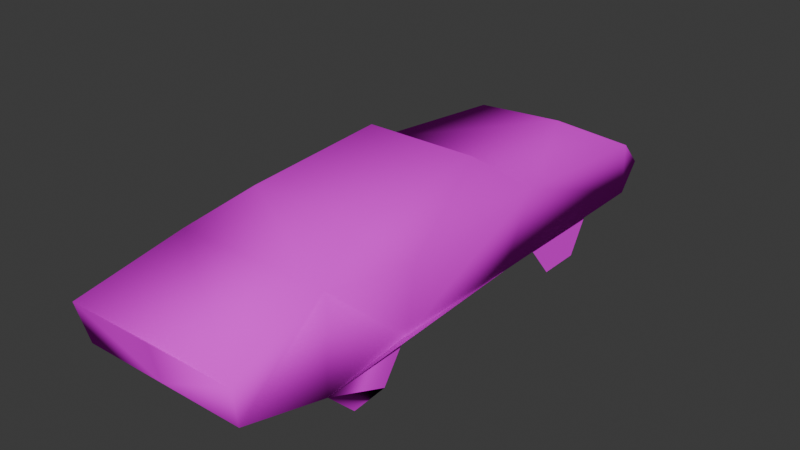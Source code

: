 # Source: firebird_low.blend  (saved by Blender 5.0.119; exported with 4.5.12 LTS)
import bpy
from mathutils import Matrix  # noqa: F401  (used for matrix-valued properties, if any)

bpy.ops.wm.read_factory_settings(use_empty=True)
scene = bpy.context.scene
scene.name = 'Scene'

# ---- collections
col_collection = bpy.data.collections.new('Collection'); scene.collection.children.link(col_collection)

# ---- images (referenced by path relative to the original .blend; pixels are not part of the script)
import os
ASSET_DIR = os.environ.get("B2B_ASSET_DIR", "")  # directory of the original .blend (textures are referenced by path, not embedded)
HERE = os.path.dirname(os.path.abspath(__file__))  # packed textures are extracted next to this script under _unpacked/

def load_image(name, relpath, width, height, colorspace="sRGB"):
    """Load a texture the original file referenced (path relative to the .blend, or extracted next to this script)."""
    p = next((c for c in (os.path.join(HERE, relpath), os.path.join(ASSET_DIR, relpath)) if relpath and os.path.exists(c)), "")
    if p:
        img = bpy.data.images.load(p, check_existing=True)
        img.name = name
    else:  # same state as the original file: an image datablock whose file is absent (Cycles renders it pink)
        img = bpy.data.images.new(name, width, height)
        img.source = "FILE"
        img.filepath = "//" + (relpath or name)
    img.colorspace_settings.name = colorspace
    return img
img_page_65_png = load_image('PAGE_65.png', 'textures/PAGE_65.png', 1024, 1024, 'sRGB')

# ---- materials (node trees are filled in below, after node groups)
mat_set65_id12 = bpy.data.materials.new('set65_id12')
mat_set65_id12.diffuse_color = (0.64, 0.64, 0.64, 1.0)
mat_set65_id12.roughness = 0.69
mat_flat = bpy.data.materials.new('flat')

# ---- material node trees
mat_set65_id12.use_nodes = True; mat_set65_id12.node_tree.nodes.clear()
_N = mat_set65_id12.node_tree.nodes; _L = mat_set65_id12.node_tree.links
n0 = _N.new('ShaderNodeBsdfPrincipled'); n0.name = 'Principled BSDF'; n0.location = (0, 300)
n0.inputs[2].default_value = 0.69
n0.inputs[3].default_value = 1.0
n0.inputs[27].default_value = (0.0, 0.0, 0.0, 1.0)
n0.inputs[28].default_value = 1.0
n1 = _N.new('ShaderNodeOutputMaterial'); n1.name = 'Material Output'; n1.location = (280, 300)
n2 = _N.new('ShaderNodeTexImage'); n2.name = 'Image Texture'; n2.location = (-480, 300)
n2.image = img_page_65_png
n2.interpolation = 'Closest'
_L.new(n0.outputs[0], n1.inputs[0])
_L.new(n2.outputs[0], n0.inputs[0])
n1.is_active_output = True
mat_flat.use_nodes = True; mat_flat.node_tree.nodes.clear()
_N = mat_flat.node_tree.nodes; _L = mat_flat.node_tree.links
n0 = _N.new('ShaderNodeBsdfPrincipled'); n0.name = 'Principled BSDF'; n0.location = (-200, 100)
n0.inputs[2].default_value = 1.0
n0.inputs[3].default_value = 1.0
n1 = _N.new('ShaderNodeOutputMaterial'); n1.name = 'Material Output'; n1.location = (200, 100)
n2 = _N.new('ShaderNodeTexImage'); n2.name = 'Image Texture'; n2.location = (-490, 80)
n2.image = img_page_65_png
_L.new(n0.outputs[0], n1.inputs[0])
_L.new(n2.outputs[0], n0.inputs[0])
n1.is_active_output = True

# ---- world
world_world = bpy.data.worlds.new('World'); scene.world = world_world
world_world.use_nodes = True; world_world.node_tree.nodes.clear()
_N = world_world.node_tree.nodes; _L = world_world.node_tree.links
n0 = _N.new('ShaderNodeOutputWorld'); n0.name = 'World Output'; n0.location = (200, 100)
n1 = _N.new('ShaderNodeBackground'); n1.name = 'Background'; n1.location = (-200, 100)
n1.inputs[0].default_value = (0.05088, 0.05088, 0.05088, 1.0)
_L.new(n1.outputs[0], n0.inputs[0])
n0.is_active_output = True
world_world.color = (0.05088, 0.05088, 0.05088)
world_world.sun_shadow_jitter_overblur = 0.0

# ---- meshes
me_firebird_lo_lev_model_1_002 = bpy.data.meshes.new('firebird_lo_lev_model_1.002')
me_firebird_lo_lev_model_1_002.from_pydata([(0.418, 0.1328, 0.8828), (0.3047, 0.2551, 0.5551), (-0.3047, 0.2551, 0.5551), (-0.418, 0.1328, 0.8828), (0.4688, 0.0, 1.434), (-0.4688, 0.0, 1.434), (0.457, -0.2695, -1.413), (0.4258, -0.3086, -0.3555), (-0.4258, -0.3086, -0.3555), (-0.457, -0.2695, -1.413), (-0.4883, -0.2969, 0.957), (0.4883, -0.2969, 0.957), (0.4453, -0.2133, 1.387), (-0.4453, -0.2133, 1.387), (-0.4648, 0.01953, -1.39), (-0.4805, 0.1055, -0.4648), (0.4805, 0.1055, -0.4648), (0.4648, 0.01953, -1.39), (0.4336, -0.3086, 0.3997), (0.4805, 0.07422, 0.3997), (-0.4336, -0.3086, 0.3997), (-0.4805, 0.07422, 0.3997), (0.0, 0.01562, -1.456), (0.0, -0.2734, -1.478), (0.3047, 0.3004, -0.2266), (-0.3047, 0.3004, -0.2266), (0.0, 0.003906, 1.434), (0.0, -0.2133, 1.387), (-0.3086, -0.4844, 0.6562), (-0.4453, -0.4844, 0.6562), (-0.4453, -0.2969, 0.6562), (-0.3086, -0.2969, 0.6562), (0.4414, -0.4844, 0.6562), (0.3047, -0.4844, 0.6562), (0.3047, -0.2969, 0.6562), (0.4414, -0.2969, 0.6562), (-0.3047, -0.4844, -0.8633), (-0.418, -0.4844, -0.8633), (-0.418, -0.2656, -0.8633), (-0.3047, -0.2656, -0.8633), (0.4141, -0.4844, -0.8633), (0.2969, -0.4844, -0.8633), (0.2969, -0.2656, -0.8633), (0.4141, -0.2656, -0.8633), (0.457, -0.4844, 0.7695), (0.4453, -0.4844, 0.5625), (0.4336, -0.3086, 0.418), (0.4258, -0.2812, -1.09), (0.4258, -0.3047, -0.5938), (0.4258, -0.4844, -0.7383), (0.4258, -0.4844, -0.9727), (-0.4336, -0.3086, 0.418), (-0.4453, -0.4844, 0.5625), (-0.457, -0.4844, 0.7695), (-0.4258, -0.2812, -1.09), (-0.4258, -0.4844, -0.9727), (-0.4258, -0.4844, -0.7383), (-0.4258, -0.3047, -0.5938), (0.0, -0.1194, -1.587), (-0.4611, -0.1195, -1.521), (0.4611, -0.1195, -1.521), (0.0, 0.01953, -1.456)], [], [(0, 1, 2, 3), (4, 0, 3, 5), (6, 7, 8), (8, 9, 6), (10, 11, 12), (12, 13, 10), (11, 10, 8), (8, 7, 11), (16, 61, 15), (18, 19, 0), (11, 18, 0), (20, 10, 3), (21, 20, 3), (58, 60, 6, 23), (24, 1, 19), (19, 16, 24), (18, 7, 16), (16, 19, 18), (21, 2, 25), (15, 21, 25), (20, 21, 15), (15, 8, 20), (13, 5, 3), (10, 13, 3), (12, 11, 0), (4, 12, 0), (4, 26, 27), (27, 12, 4), (16, 7, 6), (17, 16, 6, 60), (25, 24, 16), (16, 15, 25), (5, 13, 27), (27, 26, 5), (15, 14, 59, 9), (8, 15, 9), (24, 25, 2), (1, 24, 2), (21, 3, 2), (0, 19, 1), (59, 14, 22, 58), (22, 17, 60, 58), (9, 59, 58, 23), (16, 17, 61), (61, 14, 15), (32, 33, 34), (34, 35, 32), (30, 29, 28), (28, 31, 30), (36, 37, 38), (38, 39, 36), (40, 41, 42), (40, 43, 42), (11, 44, 45), (47, 48, 49), (50, 47, 49), (54, 55, 56), (11, 46, 45), (10, 53, 52), (51, 10, 52), (54, 57, 56)])
me_firebird_lo_lev_model_1_002.polygons.foreach_set('use_smooth', [True] * 61)
me_firebird_lo_lev_model_1_002.polygons.foreach_set('material_index', [0, 0, 0, 0, 0, 0, 0, 0, 0, 0, 0, 0, 0, 0, 0, 0, 0, 0, 0, 0, 0, 0, 0, 0, 0, 0, 0, 0, 0, 0, 0, 0, 0, 0, 0, 0, 0, 0, 0, 0, 0, 0, 0, 0, 0, 1, 1, 1, 1, 1, 1, 1, 1, 1, 1, 1, 1, 1, 1, 1, 1])
_uv = me_firebird_lo_lev_model_1_002.uv_layers.new(name='UVMap')
_uv.uv.foreach_set('vector', [0.7139, 0.0, 0.7139, 0.1216, 0.5371, 0.1216, 0.5371, 0.0, 0.2471, 0.1255, 0.2471, 0.2471, 0.0, 0.2471, 0.0, 0.1255, 0.8784, 0.749, 0.8784, 0.6392, 1.0, 0.6392, 1.0, 0.6392, 1.0, 0.749, 0.8784, 0.749, 1.0, 0.5373, 0.8784, 0.5373, 0.8784, 0.502, 0.8784, 0.502, 1.0, 0.502, 1.0, 0.5373, 0.8784, 0.5373, 1.0, 0.5373, 1.0, 0.6392, 1.0, 0.6392, 0.8784, 0.6392, 0.8784, 0.5373, 0.251, 0.3725, 0.3745, 0.1255, 0.498, 0.3725, 0.01938, 0.2572, 0.01938, 0.3591, 0.1176, 0.3756, 0.1373, 0.251, 0.01938, 0.2572, 0.1176, 0.3756, 0.01938, 0.2572, 0.1373, 0.251, 0.1176, 0.3756, 0.01938, 0.3591, 0.01938, 0.2572, 0.1176, 0.3756, 0.2471, 0.6922, 0.0, 0.6906, 0.0, 0.6275, 0.2471, 0.6275, 0.2511, 0.1216, 0.5019, 0.1216, 0.3921, 0.0, 0.3921, 0.0, 0.251, 0.0, 0.2511, 0.1216, 0.498, 0.3765, 0.251, 0.3765, 0.251, 0.498, 0.251, 0.498, 0.498, 0.4824, 0.498, 0.3765, 0.3921, 0.0, 0.5019, 0.1216, 0.2511, 0.1216, 0.251, 0.0, 0.3921, 0.0, 0.2511, 0.1216, 0.498, 0.3765, 0.498, 0.4824, 0.251, 0.498, 0.251, 0.498, 0.251, 0.3765, 0.498, 0.3765, 0.2471, 0.2627, 0.2471, 0.3373, 0.1176, 0.3756, 0.1373, 0.251, 0.2471, 0.2627, 0.1176, 0.3756, 0.2471, 0.2627, 0.1373, 0.251, 0.1176, 0.3756, 0.2471, 0.3373, 0.2471, 0.2627, 0.1176, 0.3756, 0.2471, 0.8745, 0.0, 0.8745, 0.0, 0.7529, 0.0, 0.7529, 0.2471, 0.7529, 0.2471, 0.8745, 0.2157, 0.498, 0.2471, 0.3765, 0.0295, 0.3757, 0.02558, 0.4777, 0.2157, 0.498, 0.0295, 0.3757, 0.02746, 0.4286, 0.749, 0.1216, 0.502, 0.1216, 0.502, 0.0, 0.502, 0.0, 0.749, 0.0, 0.749, 0.1216, 0.0, 1.0, 0.0, 0.8784, 0.2471, 0.8784, 0.2471, 0.8784, 0.2471, 1.0, 0.0, 1.0, 0.2157, 0.498, 0.02558, 0.4777, 0.02746, 0.4286, 0.0295, 0.3757, 0.2471, 0.3765, 0.2157, 0.498, 0.0295, 0.3757, 0.0, 0.0, 0.2471, 0.0, 0.2471, 0.1216, 0.0, 0.1216, 0.0, 0.0, 0.2471, 0.1216, 0.3921, 0.0, 0.5879, 0.0, 0.5019, 0.1216, 0.5879, 0.0, 0.3921, 0.0, 0.5019, 0.1216, 0.2471, 0.5651, 0.2471, 0.6235, 0.0, 0.6235, 0.0, 0.5667, 0.2471, 0.749, 0.0, 0.749, 0.0, 0.6906, 0.2471, 0.6922, 0.2471, 0.502, 0.2471, 0.5651, 0.0, 0.5667, 0.0, 0.502, 0.251, 0.3725, 0.251, 0.1255, 0.3745, 0.1255, 0.3745, 0.1255, 0.498, 0.1255, 0.498, 0.3725, 0.1451, 0.3765, 0.1804, 0.4235, 0.1098, 0.4235, 0.1451, 0.3765, 0.1804, 0.4235, 0.1098, 0.4235, 0.1451, 0.3765, 0.1804, 0.4235, 0.1098, 0.4235, 0.1451, 0.3765, 0.1804, 0.4235, 0.1098, 0.4235, 0.1451, 0.3765, 0.1804, 0.4235, 0.1098, 0.4235, 0.1451, 0.3765, 0.1804, 0.4235, 0.1098, 0.4235, 0.1451, 0.3765, 0.1804, 0.4235, 0.1098, 0.4235, 0.1451, 0.3765, 0.1804, 0.4235, 0.1098, 0.4235, 0.1451, 0.3765, 0.1804, 0.4235, 0.1098, 0.4235, 0.1451, 0.3765, 0.1804, 0.4235, 0.1098, 0.4235, 0.1451, 0.3765, 0.1804, 0.4235, 0.1098, 0.4235, 0.1451, 0.3765, 0.1804, 0.4235, 0.1098, 0.4235, 0.1451, 0.3765, 0.1804, 0.4235, 0.1098, 0.4235, 0.1451, 0.3765, 0.1804, 0.4235, 0.1098, 0.4235, 0.1451, 0.3765, 0.1804, 0.4235, 0.1098, 0.4235, 0.1451, 0.3765, 0.1804, 0.4235, 0.1098, 0.4235])
me_firebird_lo_lev_model_1_002.materials.append(mat_set65_id12)
me_firebird_lo_lev_model_1_002.materials.append(mat_flat)
me_firebird_lo_lev_model_1_002.update()
me_firebird_lo_lev_model_1_002.normals_split_custom_set([tuple(v) for v in zip(*[iter([0.6756, 0.7162, 0.175, 0.3506, 0.9254, 0.1436, -0.3506, 0.9254, 0.1436, -0.6756, 0.7162, 0.175, 0.6377, 0.4045, 0.6555, 0.6756, 0.7162, 0.175, -0.6756, 0.7162, 0.175, -0.6377, 0.4045, 0.6555, 0.6487, -0.6768, -0.3481, 0.6472, -0.7623, -0.006709, -0.6471, -0.7623, -0.00671, -0.6471, -0.7623, -0.00671, -0.6487, -0.6768, -0.3481, 0.6487, -0.6768, -0.3481, -0.6534, -0.7509, 0.09628, 0.7414, -0.6671, 0.073, 0.5882, -0.5842, 0.5593, 0.5882, -0.5842, 0.5593, -0.5882, -0.5842, 0.5593, -0.6534, -0.7509, 0.09628, 0.7414, -0.6671, 0.073, -0.6534, -0.7509, 0.09628, -0.6471, -0.7623, -0.00671, -0.6471, -0.7623, -0.00671, 0.6472, -0.7623, -0.006709, 0.7414, -0.6671, 0.073, 0.8058, 0.5679, -0.1682, 0.0, 0.9959, -0.09074, -0.8058, 0.5679, -0.1682, 0.998, -0.06202, 0.01193, 0.9572, 0.284, 0.05575, 0.6756, 0.7162, 0.175, 0.7414, -0.6671, 0.073, 0.998, -0.06202, 0.01193, 0.6756, 0.7162, 0.175, -0.998, -0.06202, 0.01193, -0.6534, -0.7509, 0.09628, -0.6756, 0.7162, 0.175, -0.9572, 0.284, 0.05575, -0.998, -0.06202, 0.01193, -0.6756, 0.7162, 0.175, -3.285e-09, 0.06674, -0.9978, 0.6372, 0.05141, -0.769, 0.6487, -0.6768, -0.3481, 3.191e-08, -0.5822, -0.813, 0.3334, 0.9144, -0.2294, 0.3506, 0.9254, 0.1436, 0.9572, 0.284, 0.05575, 0.9572, 0.284, 0.05575, 0.8058, 0.5679, -0.1682, 0.3334, 0.9144, -0.2294, 0.998, -0.06202, 0.01193, 0.6472, -0.7623, -0.006709, 0.8058, 0.5679, -0.1682, 0.8058, 0.5679, -0.1682, 0.9572, 0.284, 0.05575, 0.998, -0.06202, 0.01193, -0.9572, 0.284, 0.05575, -0.3506, 0.9254, 0.1436, -0.3334, 0.9144, -0.2294, -0.8058, 0.5679, -0.1682, -0.9572, 0.284, 0.05575, -0.3334, 0.9144, -0.2294, -0.998, -0.06202, 0.01193, -0.9572, 0.284, 0.05575, -0.8058, 0.5679, -0.1682, -0.8058, 0.5679, -0.1682, -0.6471, -0.7623, -0.00671, -0.998, -0.06202, 0.01193, -0.5882, -0.5842, 0.5593, -0.6377, 0.4045, 0.6555, -0.6756, 0.7162, 0.175, -0.6534, -0.7509, 0.09628, -0.5882, -0.5842, 0.5593, -0.6756, 0.7162, 0.175, 0.5882, -0.5842, 0.5593, 0.7414, -0.6671, 0.073, 0.6756, 0.7162, 0.175, 0.6377, 0.4045, 0.6555, 0.5882, -0.5842, 0.5593, 0.6756, 0.7162, 0.175, 0.6377, 0.4045, 0.6555, 1.386e-07, -0.2109, 0.9775, 1.001e-07, -0.212, 0.9773, 1.001e-07, -0.212, 0.9773, 0.5882, -0.5842, 0.5593, 0.6377, 0.4045, 0.6555, 0.8058, 0.5679, -0.1682, 0.6472, -0.7623, -0.006709, 0.6487, -0.6768, -0.3481, 0.6622, 0.6795, -0.3159, 0.8058, 0.5679, -0.1682, 0.6487, -0.6768, -0.3481, 0.6372, 0.05141, -0.769, -0.3334, 0.9144, -0.2294, 0.3334, 0.9144, -0.2294, 0.8058, 0.5679, -0.1682, 0.8058, 0.5679, -0.1682, -0.8058, 0.5679, -0.1682, -0.3334, 0.9144, -0.2294, -0.6377, 0.4045, 0.6555, -0.5882, -0.5842, 0.5593, 1.001e-07, -0.212, 0.9773, 1.001e-07, -0.212, 0.9773, 1.386e-07, -0.2109, 0.9775, -0.6377, 0.4045, 0.6555, -0.8058, 0.5679, -0.1682, -0.6622, 0.6795, -0.3159, -0.6372, 0.05141, -0.769, -0.6487, -0.6768, -0.3481, -0.6471, -0.7623, -0.00671, -0.8058, 0.5679, -0.1682, -0.6487, -0.6768, -0.3481, 0.3334, 0.9144, -0.2294, -0.3334, 0.9144, -0.2294, -0.3506, 0.9254, 0.1436, 0.3506, 0.9254, 0.1436, 0.3334, 0.9144, -0.2294, -0.3506, 0.9254, 0.1436, -0.9572, 0.284, 0.05575, -0.6756, 0.7162, 0.175, -0.3506, 0.9254, 0.1436, 0.6756, 0.7162, 0.175, 0.9572, 0.284, 0.05575, 0.3506, 0.9254, 0.1436, -0.6372, 0.05141, -0.769, -0.6622, 0.6795, -0.3159, -3.578e-08, 0.6909, -0.7229, -3.285e-09, 0.06674, -0.9978, -3.578e-08, 0.6909, -0.7229, 0.6622, 0.6795, -0.3159, 0.6372, 0.05141, -0.769, -3.285e-09, 0.06674, -0.9978, -0.6487, -0.6768, -0.3481, -0.6372, 0.05141, -0.769, -3.285e-09, 0.06674, -0.9978, 3.191e-08, -0.5822, -0.813, 0.8058, 0.5679, -0.1682, 0.6622, 0.6795, -0.3159, 0.0, 0.9959, -0.09074, 0.0, 0.9959, -0.09074, -0.6622, 0.6795, -0.3159, -0.8058, 0.5679, -0.1682, 0.0, 0.0, -1.0, 0.0, 0.0, -1.0, 0.0, 0.0, -1.0, 0.0, 0.0, -1.0, 0.0, 0.0, -1.0, 0.0, 0.0, -1.0, 0.0, 0.0, 1.0, 0.0, 0.0, 1.0, 0.0, 0.0, 1.0, 0.0, 0.0, 1.0, 0.0, 0.0, 1.0, 0.0, 0.0, 1.0, 0.0, 0.0, -1.0, 0.0, 0.0, -1.0, 0.0, 0.0, -1.0, 0.0, 0.0, -1.0, 0.0, 0.0, -1.0, 0.0, 0.0, -1.0, 0.0, 0.0, -1.0, 0.0, 0.0, -1.0, -4.211e-05, -2.256e-05, 1.0, -4.777e-05, -1.48e-09, -1.0, 0.0, 0.0, 1.0, 0.0, 0.0, 1.0, 0.7413, -0.6672, 0.07306, 0.9924, -0.1092, -0.05617, -0.9933, -0.01357, 0.1146, 1.0, -1.742e-07, 0.0, 1.0, 3.221e-07, 0.0, 1.0, 1.011e-07, 0.0, 1.0, -6.26e-07, 0.0, 1.0, -1.742e-07, 0.0, 1.0, 1.011e-07, 0.0, -1.0, -6.26e-07, 0.0, -1.0, -6.26e-07, 0.0, 1.0, -4.715e-05, 4.002e-10, 0.7413, -0.6672, 0.07307, -0.9948, 0.01637, 0.1006, -0.9933, -0.0136, 0.1146, -0.6533, -0.751, 0.09628, 0.9924, 0.1092, 0.05617, 0.9952, 0.03462, 0.09193, 0.9948, 0.01637, 0.1006, -0.6533, -0.751, 0.09628, 0.9952, 0.03462, 0.09193, -1.0, -0.0003352, -1.025e-06, 1.0, -3.221e-07, 0.0, 1.0, -3.221e-07, 0.0])] * 3)])

# ---- objects
ob_firebird_lo_lev_model_1_002 = bpy.data.objects.new('firebird_lo_lev_model_1.002', me_firebird_lo_lev_model_1_002)

# ---- transforms, parenting, visibility, modifiers, constraints
ob_firebird_lo_lev_model_1_002.location = (0.0, 0.0, 0.0)
ob_firebird_lo_lev_model_1_002.rotation_euler = (1.571, -0.0, 0.0)

# ---- collection membership
col_collection.objects.link(ob_firebird_lo_lev_model_1_002)

# ---- scene / render settings (as saved in the file)
scene.frame_start = 1; scene.frame_end = 250; scene.frame_set(1)
scene.render.engine = 'BLENDER_EEVEE_NEXT'
scene.render.bake_bias = 0.0
scene.render.bake_samples = 0
scene.cycles.sampling_pattern = 'TABULATED_SOBOL'
scene.eevee.use_volume_custom_range = False
bpy.context.view_layer.update()

# ---- added for rendering (the .blend has no active camera and no usable light): camera, sun
cam_auto = bpy.data.cameras.new('AutoCamera')
cam_auto.lens = 50.0
cam_auto.sensor_width = 36.0
cam_auto.clip_end = 1000.0
ob_auto_camera = bpy.data.objects.new('AutoCamera', cam_auto)
scene.collection.objects.link(ob_auto_camera)
ob_auto_camera.location = (3.02522, -3.55377, 2.32821)
ob_auto_camera.rotation_euler = (1.09748, -7.21219e-08, 0.694738)
scene.camera = ob_auto_camera
light_auto_sun = bpy.data.lights.new('AutoSun', 'SUN')
light_auto_sun.energy = 3.0
light_auto_sun.angle = 0.0523599
ob_auto_sun = bpy.data.objects.new('AutoSun', light_auto_sun)
scene.collection.objects.link(ob_auto_sun)
ob_auto_sun.rotation_euler = (0.872665, 0.174533, 0.523599)
bpy.context.view_layer.update()
